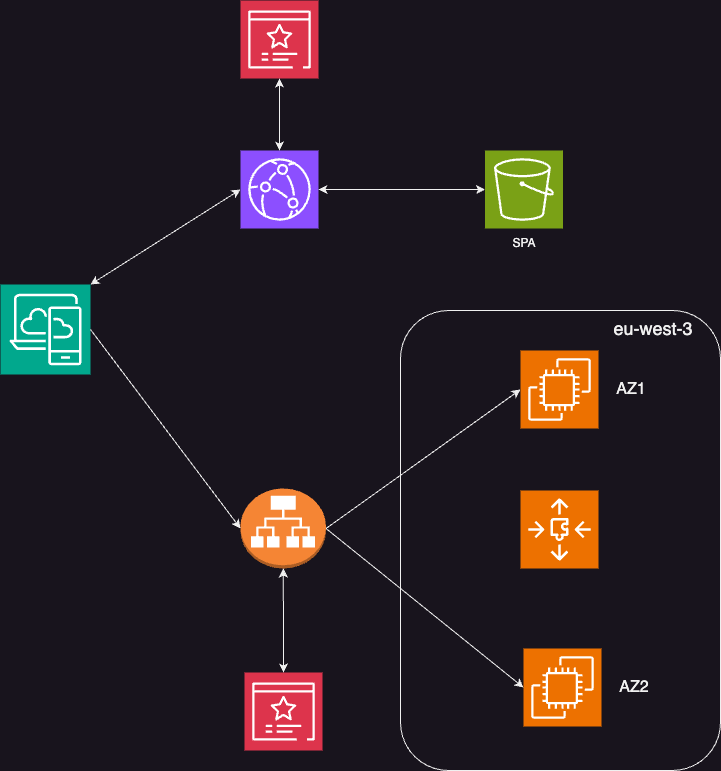

The diagram above was exported from draw.io. Its source (the exported page's mxGraphModel, read from the mxfile embedded in the PNG):
<mxGraphModel dx="1811" dy="1802" grid="1" gridSize="10" guides="1" tooltips="1" connect="1" arrows="1" fold="1" page="1" pageScale="1" pageWidth="827" pageHeight="1169" math="0" shadow="0">
  <root>
    <mxCell id="0" />
    <mxCell id="1" parent="0" />
    <mxCell id="McigVi77EM1leVgVAyBz-16" value="" style="rounded=1;whiteSpace=wrap;html=1;fillColor=none;" vertex="1" parent="1">
      <mxGeometry x="290" y="300" width="320" height="460" as="geometry" />
    </mxCell>
    <mxCell id="McigVi77EM1leVgVAyBz-1" value="" style="sketch=0;points=[[0,0,0],[0.25,0,0],[0.5,0,0],[0.75,0,0],[1,0,0],[0,1,0],[0.25,1,0],[0.5,1,0],[0.75,1,0],[1,1,0],[0,0.25,0],[0,0.5,0],[0,0.75,0],[1,0.25,0],[1,0.5,0],[1,0.75,0]];outlineConnect=0;fontColor=#232F3E;fillColor=#8C4FFF;strokeColor=#ffffff;dashed=0;verticalLabelPosition=bottom;verticalAlign=top;align=center;html=1;fontSize=12;fontStyle=0;aspect=fixed;shape=mxgraph.aws4.resourceIcon;resIcon=mxgraph.aws4.cloudfront;" vertex="1" parent="1">
      <mxGeometry x="130" y="140" width="78" height="78" as="geometry" />
    </mxCell>
    <mxCell id="McigVi77EM1leVgVAyBz-2" value="" style="sketch=0;points=[[0,0,0],[0.25,0,0],[0.5,0,0],[0.75,0,0],[1,0,0],[0,1,0],[0.25,1,0],[0.5,1,0],[0.75,1,0],[1,1,0],[0,0.25,0],[0,0.5,0],[0,0.75,0],[1,0.25,0],[1,0.5,0],[1,0.75,0]];outlineConnect=0;fontColor=#232F3E;fillColor=#7AA116;strokeColor=#ffffff;dashed=0;verticalLabelPosition=bottom;verticalAlign=top;align=center;html=1;fontSize=12;fontStyle=0;aspect=fixed;shape=mxgraph.aws4.resourceIcon;resIcon=mxgraph.aws4.s3;" vertex="1" parent="1">
      <mxGeometry x="374.5" y="140" width="78" height="78" as="geometry" />
    </mxCell>
    <mxCell id="McigVi77EM1leVgVAyBz-3" value="" style="sketch=0;points=[[0,0,0],[0.25,0,0],[0.5,0,0],[0.75,0,0],[1,0,0],[0,1,0],[0.25,1,0],[0.5,1,0],[0.75,1,0],[1,1,0],[0,0.25,0],[0,0.5,0],[0,0.75,0],[1,0.25,0],[1,0.5,0],[1,0.75,0]];outlineConnect=0;fontColor=#232F3E;fillColor=#DD344C;strokeColor=#ffffff;dashed=0;verticalLabelPosition=bottom;verticalAlign=top;align=center;html=1;fontSize=12;fontStyle=0;aspect=fixed;shape=mxgraph.aws4.resourceIcon;resIcon=mxgraph.aws4.certificate_manager_3;" vertex="1" parent="1">
      <mxGeometry x="130" y="-10" width="78" height="78" as="geometry" />
    </mxCell>
    <mxCell id="McigVi77EM1leVgVAyBz-4" value="" style="sketch=0;points=[[0,0,0],[0.25,0,0],[0.5,0,0],[0.75,0,0],[1,0,0],[0,1,0],[0.25,1,0],[0.5,1,0],[0.75,1,0],[1,1,0],[0,0.25,0],[0,0.5,0],[0,0.75,0],[1,0.25,0],[1,0.5,0],[1,0.75,0]];outlineConnect=0;fontColor=#232F3E;fillColor=#DD344C;strokeColor=#ffffff;dashed=0;verticalLabelPosition=bottom;verticalAlign=top;align=center;html=1;fontSize=12;fontStyle=0;aspect=fixed;shape=mxgraph.aws4.resourceIcon;resIcon=mxgraph.aws4.certificate_manager_3;" vertex="1" parent="1">
      <mxGeometry x="134" y="662" width="78" height="78" as="geometry" />
    </mxCell>
    <mxCell id="McigVi77EM1leVgVAyBz-5" value="" style="outlineConnect=0;dashed=0;verticalLabelPosition=bottom;verticalAlign=top;align=center;html=1;shape=mxgraph.aws3.application_load_balancer;fillColor=#F58534;gradientColor=none;" vertex="1" parent="1">
      <mxGeometry x="130" y="478" width="85.5" height="80" as="geometry" />
    </mxCell>
    <mxCell id="McigVi77EM1leVgVAyBz-8" value="" style="sketch=0;points=[[0,0,0],[0.25,0,0],[0.5,0,0],[0.75,0,0],[1,0,0],[0,1,0],[0.25,1,0],[0.5,1,0],[0.75,1,0],[1,1,0],[0,0.25,0],[0,0.5,0],[0,0.75,0],[1,0.25,0],[1,0.5,0],[1,0.75,0]];outlineConnect=0;fontColor=#232F3E;fillColor=#01A88D;strokeColor=#ffffff;dashed=0;verticalLabelPosition=bottom;verticalAlign=top;align=center;html=1;fontSize=12;fontStyle=0;aspect=fixed;shape=mxgraph.aws4.resourceIcon;resIcon=mxgraph.aws4.desktop_and_app_streaming;" vertex="1" parent="1">
      <mxGeometry x="-110" y="274" width="90" height="90" as="geometry" />
    </mxCell>
    <mxCell id="McigVi77EM1leVgVAyBz-9" value="" style="sketch=0;points=[[0,0,0],[0.25,0,0],[0.5,0,0],[0.75,0,0],[1,0,0],[0,1,0],[0.25,1,0],[0.5,1,0],[0.75,1,0],[1,1,0],[0,0.25,0],[0,0.5,0],[0,0.75,0],[1,0.25,0],[1,0.5,0],[1,0.75,0]];outlineConnect=0;fontColor=#232F3E;fillColor=#ED7100;strokeColor=#ffffff;dashed=0;verticalLabelPosition=bottom;verticalAlign=top;align=center;html=1;fontSize=12;fontStyle=0;aspect=fixed;shape=mxgraph.aws4.resourceIcon;resIcon=mxgraph.aws4.auto_scaling3;" vertex="1" parent="1">
      <mxGeometry x="410" y="480" width="78" height="78" as="geometry" />
    </mxCell>
    <mxCell id="McigVi77EM1leVgVAyBz-10" value="" style="sketch=0;points=[[0,0,0],[0.25,0,0],[0.5,0,0],[0.75,0,0],[1,0,0],[0,1,0],[0.25,1,0],[0.5,1,0],[0.75,1,0],[1,1,0],[0,0.25,0],[0,0.5,0],[0,0.75,0],[1,0.25,0],[1,0.5,0],[1,0.75,0]];outlineConnect=0;fontColor=#232F3E;fillColor=#ED7100;strokeColor=#ffffff;dashed=0;verticalLabelPosition=bottom;verticalAlign=top;align=center;html=1;fontSize=12;fontStyle=0;aspect=fixed;shape=mxgraph.aws4.resourceIcon;resIcon=mxgraph.aws4.ec2;" vertex="1" parent="1">
      <mxGeometry x="413" y="638" width="78" height="78" as="geometry" />
    </mxCell>
    <mxCell id="McigVi77EM1leVgVAyBz-11" value="" style="sketch=0;points=[[0,0,0],[0.25,0,0],[0.5,0,0],[0.75,0,0],[1,0,0],[0,1,0],[0.25,1,0],[0.5,1,0],[0.75,1,0],[1,1,0],[0,0.25,0],[0,0.5,0],[0,0.75,0],[1,0.25,0],[1,0.5,0],[1,0.75,0]];outlineConnect=0;fontColor=#232F3E;fillColor=#ED7100;strokeColor=#ffffff;dashed=0;verticalLabelPosition=bottom;verticalAlign=top;align=center;html=1;fontSize=12;fontStyle=0;aspect=fixed;shape=mxgraph.aws4.resourceIcon;resIcon=mxgraph.aws4.ec2;" vertex="1" parent="1">
      <mxGeometry x="410" y="340" width="78" height="78" as="geometry" />
    </mxCell>
    <mxCell id="McigVi77EM1leVgVAyBz-12" value="" style="endArrow=classic;startArrow=classic;html=1;rounded=0;entryX=0.5;entryY=1;entryDx=0;entryDy=0;entryPerimeter=0;exitX=0.5;exitY=0;exitDx=0;exitDy=0;exitPerimeter=0;" edge="1" parent="1" source="McigVi77EM1leVgVAyBz-1" target="McigVi77EM1leVgVAyBz-3">
      <mxGeometry width="50" height="50" relative="1" as="geometry">
        <mxPoint x="230" y="120" as="sourcePoint" />
        <mxPoint x="280" y="70" as="targetPoint" />
      </mxGeometry>
    </mxCell>
    <mxCell id="McigVi77EM1leVgVAyBz-13" value="" style="endArrow=classic;startArrow=classic;html=1;rounded=0;entryX=0;entryY=0.5;entryDx=0;entryDy=0;entryPerimeter=0;exitX=1;exitY=0.5;exitDx=0;exitDy=0;exitPerimeter=0;" edge="1" parent="1" source="McigVi77EM1leVgVAyBz-1" target="McigVi77EM1leVgVAyBz-2">
      <mxGeometry width="50" height="50" relative="1" as="geometry">
        <mxPoint x="280" y="290" as="sourcePoint" />
        <mxPoint x="330" y="240" as="targetPoint" />
      </mxGeometry>
    </mxCell>
    <mxCell id="McigVi77EM1leVgVAyBz-14" value="SPA" style="text;html=1;strokeColor=none;fillColor=none;align=center;verticalAlign=middle;whiteSpace=wrap;rounded=0;" vertex="1" parent="1">
      <mxGeometry x="384" y="218" width="60" height="30" as="geometry" />
    </mxCell>
    <mxCell id="McigVi77EM1leVgVAyBz-15" value="" style="endArrow=classic;html=1;rounded=0;exitX=1;exitY=0.5;exitDx=0;exitDy=0;exitPerimeter=0;entryX=0;entryY=0.5;entryDx=0;entryDy=0;entryPerimeter=0;" edge="1" parent="1" source="McigVi77EM1leVgVAyBz-8" target="McigVi77EM1leVgVAyBz-5">
      <mxGeometry width="50" height="50" relative="1" as="geometry">
        <mxPoint x="280" y="290" as="sourcePoint" />
        <mxPoint x="330" y="240" as="targetPoint" />
      </mxGeometry>
    </mxCell>
    <mxCell id="McigVi77EM1leVgVAyBz-17" value="&lt;font style=&quot;font-size: 18px;&quot;&gt;eu-west-3&lt;/font&gt;" style="text;html=1;strokeColor=none;fillColor=none;align=center;verticalAlign=middle;whiteSpace=wrap;rounded=0;" vertex="1" parent="1">
      <mxGeometry x="498" y="303" width="90" height="30" as="geometry" />
    </mxCell>
    <mxCell id="McigVi77EM1leVgVAyBz-23" value="" style="endArrow=classic;html=1;rounded=0;exitX=1;exitY=0.5;exitDx=0;exitDy=0;exitPerimeter=0;entryX=0;entryY=0.5;entryDx=0;entryDy=0;entryPerimeter=0;" edge="1" parent="1" source="McigVi77EM1leVgVAyBz-5" target="McigVi77EM1leVgVAyBz-11">
      <mxGeometry width="50" height="50" relative="1" as="geometry">
        <mxPoint x="290" y="630" as="sourcePoint" />
        <mxPoint x="340" y="580" as="targetPoint" />
      </mxGeometry>
    </mxCell>
    <mxCell id="McigVi77EM1leVgVAyBz-27" value="&lt;font style=&quot;font-size: 16px;&quot;&gt;AZ1&lt;/font&gt;" style="text;html=1;strokeColor=none;fillColor=none;align=center;verticalAlign=middle;whiteSpace=wrap;rounded=0;" vertex="1" parent="1">
      <mxGeometry x="491" y="364" width="60" height="30" as="geometry" />
    </mxCell>
    <mxCell id="McigVi77EM1leVgVAyBz-28" value="&lt;font style=&quot;font-size: 16px;&quot;&gt;AZ2&lt;/font&gt;" style="text;html=1;strokeColor=none;fillColor=none;align=center;verticalAlign=middle;whiteSpace=wrap;rounded=0;" vertex="1" parent="1">
      <mxGeometry x="494" y="662" width="60" height="30" as="geometry" />
    </mxCell>
    <mxCell id="McigVi77EM1leVgVAyBz-30" value="" style="endArrow=classic;startArrow=classic;html=1;rounded=0;entryX=0;entryY=0.5;entryDx=0;entryDy=0;entryPerimeter=0;exitX=1;exitY=0;exitDx=0;exitDy=0;exitPerimeter=0;" edge="1" parent="1" source="McigVi77EM1leVgVAyBz-8" target="McigVi77EM1leVgVAyBz-1">
      <mxGeometry width="50" height="50" relative="1" as="geometry">
        <mxPoint x="-20" y="270" as="sourcePoint" />
        <mxPoint x="30" y="220" as="targetPoint" />
      </mxGeometry>
    </mxCell>
    <mxCell id="McigVi77EM1leVgVAyBz-31" value="" style="endArrow=classic;startArrow=classic;html=1;rounded=0;exitX=0.5;exitY=0;exitDx=0;exitDy=0;exitPerimeter=0;" edge="1" parent="1" source="McigVi77EM1leVgVAyBz-4" target="McigVi77EM1leVgVAyBz-5">
      <mxGeometry width="50" height="50" relative="1" as="geometry">
        <mxPoint x="290" y="570" as="sourcePoint" />
        <mxPoint x="340" y="520" as="targetPoint" />
      </mxGeometry>
    </mxCell>
    <mxCell id="McigVi77EM1leVgVAyBz-33" value="" style="endArrow=classic;html=1;rounded=0;entryX=0;entryY=0.5;entryDx=0;entryDy=0;entryPerimeter=0;exitX=1;exitY=0.5;exitDx=0;exitDy=0;exitPerimeter=0;" edge="1" parent="1" source="McigVi77EM1leVgVAyBz-5" target="McigVi77EM1leVgVAyBz-10">
      <mxGeometry width="50" height="50" relative="1" as="geometry">
        <mxPoint x="290" y="570" as="sourcePoint" />
        <mxPoint x="340" y="520" as="targetPoint" />
      </mxGeometry>
    </mxCell>
  </root>
</mxGraphModel>